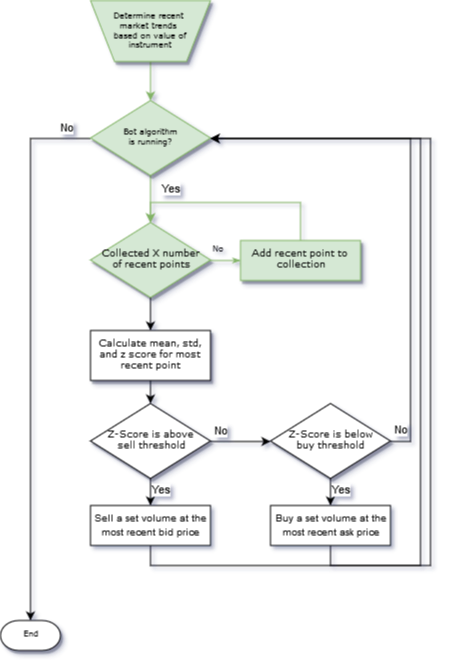

The diagram above was exported from draw.io. Its source (the exported page's mxGraphModel, read from the mxfile embedded in the PNG):
<mxGraphModel dx="1394" dy="771" grid="1" gridSize="10" guides="1" tooltips="1" connect="1" arrows="1" fold="1" page="1" pageScale="1" pageWidth="1100" pageHeight="850" background="#ffffff" math="0" shadow="0">
  <root>
    <mxCell id="0" />
    <mxCell id="1" parent="0" />
    <mxCell id="gRAagoEuP_ORWtXapkAE-22" style="edgeStyle=orthogonalEdgeStyle;rounded=0;orthogonalLoop=1;jettySize=auto;html=1;exitX=0.5;exitY=1;exitDx=0;exitDy=0;entryX=0.5;entryY=0;entryDx=0;entryDy=0;fillColor=#d5e8d4;strokeColor=#82b366;" parent="1" source="60e70716793133e9-2" target="gRAagoEuP_ORWtXapkAE-7" edge="1">
      <mxGeometry relative="1" as="geometry" />
    </mxCell>
    <mxCell id="60e70716793133e9-2" value="Determine recent&amp;nbsp;&lt;br&gt;market trends&amp;nbsp;&lt;br&gt;based on value of instrument&lt;br&gt;" style="shape=trapezoid;whiteSpace=wrap;html=1;rounded=0;shadow=1;labelBackgroundColor=none;strokeColor=#82b366;strokeWidth=1;fillColor=#d5e8d4;fontFamily=Verdana;fontSize=8;align=center;flipV=1;" parent="1" vertex="1">
      <mxGeometry x="190" y="90" width="120" height="61" as="geometry" />
    </mxCell>
    <mxCell id="60e70716793133e9-37" value="No" style="edgeStyle=orthogonalEdgeStyle;rounded=0;html=1;labelBackgroundColor=none;startSize=5;endArrow=classicThin;endFill=1;endSize=5;jettySize=auto;orthogonalLoop=1;strokeColor=#82b366;strokeWidth=1;fontFamily=Verdana;fontSize=8;fontColor=#000000;fillColor=#d5e8d4;" parent="1" source="60e70716793133e9-5" target="60e70716793133e9-9" edge="1">
      <mxGeometry x="-0.5" y="10" relative="1" as="geometry">
        <mxPoint as="offset" />
      </mxGeometry>
    </mxCell>
    <mxCell id="gRAagoEuP_ORWtXapkAE-20" style="edgeStyle=orthogonalEdgeStyle;rounded=0;orthogonalLoop=1;jettySize=auto;html=1;exitX=0.5;exitY=1;exitDx=0;exitDy=0;" parent="1" source="60e70716793133e9-5" edge="1">
      <mxGeometry relative="1" as="geometry">
        <mxPoint x="250" y="420" as="targetPoint" />
      </mxGeometry>
    </mxCell>
    <mxCell id="60e70716793133e9-5" value="&lt;font style=&quot;font-size: 9px&quot;&gt;Collected X number&lt;br&gt;&amp;nbsp;of&amp;nbsp;recent points&lt;/font&gt;&lt;br&gt;" style="rhombus;whiteSpace=wrap;html=1;rounded=0;shadow=1;labelBackgroundColor=none;strokeColor=#82b366;strokeWidth=1;fillColor=#d5e8d4;fontFamily=Verdana;fontSize=8;align=center;" parent="1" vertex="1">
      <mxGeometry x="190" y="312" width="120" height="75" as="geometry" />
    </mxCell>
    <mxCell id="gRAagoEuP_ORWtXapkAE-19" style="edgeStyle=orthogonalEdgeStyle;rounded=0;orthogonalLoop=1;jettySize=auto;html=1;exitX=0.5;exitY=0;exitDx=0;exitDy=0;entryX=0.5;entryY=0;entryDx=0;entryDy=0;fillColor=#d5e8d4;strokeColor=#82b366;" parent="1" source="60e70716793133e9-9" target="60e70716793133e9-5" edge="1">
      <mxGeometry relative="1" as="geometry" />
    </mxCell>
    <mxCell id="60e70716793133e9-9" value="&lt;font style=&quot;font-size: 9px&quot;&gt;Add recent point to&amp;nbsp;&lt;br&gt;collection&lt;/font&gt;&lt;br&gt;" style="whiteSpace=wrap;html=1;rounded=0;shadow=1;labelBackgroundColor=none;strokeColor=#82b366;strokeWidth=1;fillColor=#d5e8d4;fontFamily=Verdana;fontSize=8;align=center;" parent="1" vertex="1">
      <mxGeometry x="340" y="330" width="120" height="40" as="geometry" />
    </mxCell>
    <mxCell id="gRAagoEuP_ORWtXapkAE-5" style="edgeStyle=orthogonalEdgeStyle;rounded=0;orthogonalLoop=1;jettySize=auto;html=1;exitX=0.5;exitY=1;exitDx=0;exitDy=0;entryX=0.5;entryY=0;entryDx=0;entryDy=0;" parent="1" source="60e70716793133e9-10" target="gRAagoEuP_ORWtXapkAE-4" edge="1">
      <mxGeometry relative="1" as="geometry" />
    </mxCell>
    <mxCell id="60e70716793133e9-10" value="&lt;font style=&quot;font-size: 9px&quot;&gt;Calculate mean, std, and z score for most recent point&lt;/font&gt;" style="whiteSpace=wrap;html=1;rounded=0;shadow=1;labelBackgroundColor=none;strokeColor=#000000;strokeWidth=1;fillColor=#ffffff;fontFamily=Verdana;fontSize=8;fontColor=#000000;align=center;" parent="1" vertex="1">
      <mxGeometry x="190" y="420" width="120" height="50" as="geometry" />
    </mxCell>
    <mxCell id="60e70716793133e9-30" value="End" style="strokeWidth=1;html=1;shape=mxgraph.flowchart.terminator;whiteSpace=wrap;rounded=0;shadow=1;labelBackgroundColor=none;fillColor=#ffffff;fontFamily=Verdana;fontSize=8;fontColor=#000000;align=center;" parent="1" vertex="1">
      <mxGeometry x="100" y="710" width="60" height="30" as="geometry" />
    </mxCell>
    <mxCell id="gRAagoEuP_ORWtXapkAE-21" value="No" style="edgeStyle=orthogonalEdgeStyle;rounded=0;orthogonalLoop=1;jettySize=auto;html=1;exitX=1;exitY=0.5;exitDx=0;exitDy=0;entryX=0;entryY=0.5;entryDx=0;entryDy=0;" parent="1" source="gRAagoEuP_ORWtXapkAE-4" target="gRAagoEuP_ORWtXapkAE-16" edge="1">
      <mxGeometry x="-0.6667" y="10" relative="1" as="geometry">
        <mxPoint as="offset" />
      </mxGeometry>
    </mxCell>
    <mxCell id="gRAagoEuP_ORWtXapkAE-23" value="Yes" style="edgeStyle=orthogonalEdgeStyle;rounded=0;orthogonalLoop=1;jettySize=auto;html=1;exitX=0.5;exitY=1;exitDx=0;exitDy=0;entryX=0.5;entryY=0;entryDx=0;entryDy=0;" parent="1" source="gRAagoEuP_ORWtXapkAE-4" target="gRAagoEuP_ORWtXapkAE-24" edge="1">
      <mxGeometry x="-0.1176" y="10" relative="1" as="geometry">
        <mxPoint x="250.04761904761904" y="600.1428571428571" as="targetPoint" />
        <mxPoint as="offset" />
      </mxGeometry>
    </mxCell>
    <mxCell id="gRAagoEuP_ORWtXapkAE-4" value="&lt;font style=&quot;font-size: 9px&quot;&gt;Z-Score is above&lt;br&gt;&amp;nbsp;sell threshold&lt;/font&gt;&lt;br&gt;" style="rhombus;whiteSpace=wrap;html=1;rounded=0;shadow=1;labelBackgroundColor=none;strokeColor=#000000;strokeWidth=1;fillColor=#ffffff;fontFamily=Verdana;fontSize=8;fontColor=#000000;align=center;" parent="1" vertex="1">
      <mxGeometry x="190" y="493" width="120" height="75" as="geometry" />
    </mxCell>
    <mxCell id="gRAagoEuP_ORWtXapkAE-8" value="Yes" style="edgeStyle=orthogonalEdgeStyle;rounded=0;orthogonalLoop=1;jettySize=auto;html=1;exitX=0.5;exitY=1;exitDx=0;exitDy=0;fillColor=#d5e8d4;strokeColor=#82b366;" parent="1" source="gRAagoEuP_ORWtXapkAE-7" target="60e70716793133e9-5" edge="1">
      <mxGeometry x="-0.0019" y="22" relative="1" as="geometry">
        <mxPoint x="370" y="228" as="targetPoint" />
        <mxPoint x="-2" y="-9" as="offset" />
      </mxGeometry>
    </mxCell>
    <mxCell id="gRAagoEuP_ORWtXapkAE-13" value="No" style="edgeStyle=orthogonalEdgeStyle;rounded=0;orthogonalLoop=1;jettySize=auto;html=1;exitX=0;exitY=0.5;exitDx=0;exitDy=0;entryX=0.5;entryY=0;entryDx=0;entryDy=0;entryPerimeter=0;" parent="1" source="gRAagoEuP_ORWtXapkAE-7" target="60e70716793133e9-30" edge="1">
      <mxGeometry x="-0.9104" y="-10" relative="1" as="geometry">
        <mxPoint x="250" y="350" as="targetPoint" />
        <Array as="points">
          <mxPoint x="130" y="228" />
          <mxPoint x="130" y="600" />
        </Array>
        <mxPoint as="offset" />
      </mxGeometry>
    </mxCell>
    <mxCell id="gRAagoEuP_ORWtXapkAE-7" value="Bot algorithm&lt;br&gt;is running?&lt;br&gt;" style="rhombus;whiteSpace=wrap;html=1;rounded=0;shadow=1;labelBackgroundColor=none;strokeColor=#82b366;strokeWidth=1;fillColor=#d5e8d4;fontFamily=Verdana;fontSize=8;align=center;" parent="1" vertex="1">
      <mxGeometry x="190" y="190" width="120" height="75" as="geometry" />
    </mxCell>
    <mxCell id="gRAagoEuP_ORWtXapkAE-26" value="Yes" style="edgeStyle=orthogonalEdgeStyle;rounded=0;orthogonalLoop=1;jettySize=auto;html=1;exitX=0.5;exitY=1;exitDx=0;exitDy=0;entryX=0.5;entryY=0;entryDx=0;entryDy=0;" parent="1" source="gRAagoEuP_ORWtXapkAE-16" target="gRAagoEuP_ORWtXapkAE-25" edge="1">
      <mxGeometry x="-0.1176" y="10" relative="1" as="geometry">
        <Array as="points">
          <mxPoint x="430" y="568" />
        </Array>
        <mxPoint as="offset" />
      </mxGeometry>
    </mxCell>
    <mxCell id="gRAagoEuP_ORWtXapkAE-28" value="No" style="edgeStyle=orthogonalEdgeStyle;rounded=0;orthogonalLoop=1;jettySize=auto;html=1;exitX=1;exitY=0.5;exitDx=0;exitDy=0;entryX=1;entryY=0.5;entryDx=0;entryDy=0;" parent="1" source="gRAagoEuP_ORWtXapkAE-16" target="gRAagoEuP_ORWtXapkAE-7" edge="1">
      <mxGeometry x="-0.8815" y="10" relative="1" as="geometry">
        <mxPoint as="offset" />
      </mxGeometry>
    </mxCell>
    <mxCell id="gRAagoEuP_ORWtXapkAE-16" value="&lt;font style=&quot;font-size: 9px&quot;&gt;Z-Score is below&lt;br&gt;buy threshold&lt;/font&gt;&lt;br&gt;" style="rhombus;whiteSpace=wrap;html=1;rounded=0;shadow=1;labelBackgroundColor=none;strokeColor=#000000;strokeWidth=1;fillColor=#ffffff;fontFamily=Verdana;fontSize=8;fontColor=#000000;align=center;" parent="1" vertex="1">
      <mxGeometry x="370" y="493" width="120" height="75" as="geometry" />
    </mxCell>
    <mxCell id="gRAagoEuP_ORWtXapkAE-30" style="edgeStyle=orthogonalEdgeStyle;rounded=0;orthogonalLoop=1;jettySize=auto;html=1;exitX=0.5;exitY=1;exitDx=0;exitDy=0;entryX=1;entryY=0.5;entryDx=0;entryDy=0;" parent="1" source="gRAagoEuP_ORWtXapkAE-24" target="gRAagoEuP_ORWtXapkAE-7" edge="1">
      <mxGeometry relative="1" as="geometry">
        <Array as="points">
          <mxPoint x="250" y="655" />
          <mxPoint x="530" y="655" />
          <mxPoint x="530" y="228" />
        </Array>
      </mxGeometry>
    </mxCell>
    <mxCell id="gRAagoEuP_ORWtXapkAE-24" value="&lt;font style=&quot;font-size: 10px&quot;&gt;Sell a set volume at the&lt;br&gt;most recent bid price&lt;br&gt;&lt;/font&gt;" style="rounded=0;whiteSpace=wrap;html=1;" parent="1" vertex="1">
      <mxGeometry x="190" y="595" width="120" height="40" as="geometry" />
    </mxCell>
    <mxCell id="gRAagoEuP_ORWtXapkAE-29" style="edgeStyle=orthogonalEdgeStyle;rounded=0;orthogonalLoop=1;jettySize=auto;html=1;exitX=0.5;exitY=1;exitDx=0;exitDy=0;entryX=1;entryY=0.5;entryDx=0;entryDy=0;" parent="1" source="gRAagoEuP_ORWtXapkAE-25" target="gRAagoEuP_ORWtXapkAE-7" edge="1">
      <mxGeometry relative="1" as="geometry">
        <Array as="points">
          <mxPoint x="430" y="655" />
          <mxPoint x="520" y="655" />
          <mxPoint x="520" y="228" />
        </Array>
      </mxGeometry>
    </mxCell>
    <mxCell id="gRAagoEuP_ORWtXapkAE-25" value="&lt;font style=&quot;font-size: 10px&quot;&gt;Buy a set volume at the&lt;br&gt;most recent ask price&lt;br&gt;&lt;/font&gt;" style="rounded=0;whiteSpace=wrap;html=1;" parent="1" vertex="1">
      <mxGeometry x="370" y="595" width="120" height="40" as="geometry" />
    </mxCell>
  </root>
</mxGraphModel>